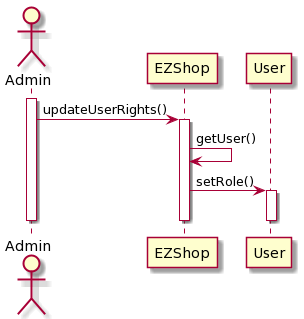

The diagram above was rendered by PlantUML. Its source (embedded in the PNG):
@startuml
actor Admin
activate Admin
Admin -> EZShop : updateUserRights()
activate EZShop
EZShop -> EZShop : getUser()
EZShop -> User : setRole()
activate User
deactivate User
deactivate EZShop
deactivate Admin
@enduml